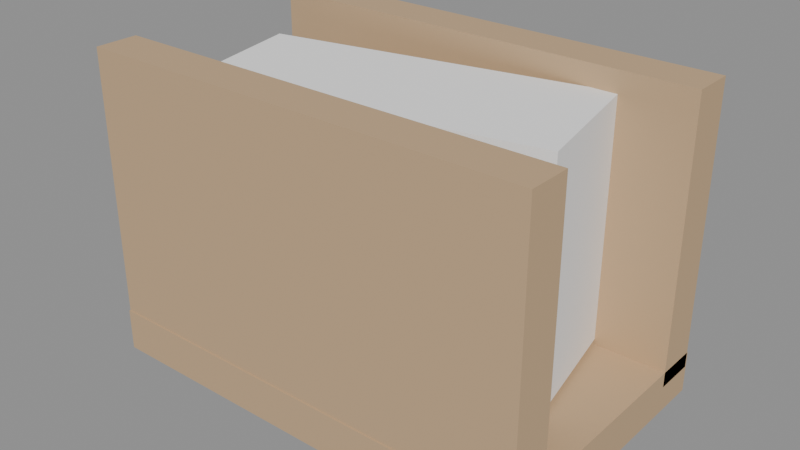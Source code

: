 # Source: MESA_GUARDANAPO_v01.blend  (saved by Blender 4.2.66; exported with 4.5.12 LTS)
import bpy
from mathutils import Matrix  # noqa: F401  (used for matrix-valued properties, if any)

bpy.ops.wm.read_factory_settings(use_empty=True)
scene = bpy.context.scene
scene.name = 'Scene'

# ---- materials (node trees are filled in below, after node groups)
mat_polyroom_pbr = bpy.data.materials.new('Polyroom_PBR')

# ---- material node trees
mat_polyroom_pbr.use_nodes = True; mat_polyroom_pbr.node_tree.nodes.clear()
_N = mat_polyroom_pbr.node_tree.nodes; _L = mat_polyroom_pbr.node_tree.links
n0 = _N.new('ShaderNodeOutputMaterial'); n0.name = 'Material Output'; n0.location = (0, 0)
n1 = _N.new('ShaderNodeBsdfPrincipled'); n1.name = 'Principled BSDF'; n1.location = (0, 0)
n1.inputs[2].default_value = 0.8
n2 = _N.new('ShaderNodeVertexColor'); n2.name = 'Color Attribute'; n2.location = (0, 0)
n2.layer_name = 'Color'
_L.new(n2.outputs[0], n1.inputs[0])
_L.new(n1.outputs[0], n0.inputs[0])
n0.is_active_output = True

# ---- meshes
me_mesa_guardanapo_v01 = bpy.data.meshes.new('MESA_GUARDANAPO_v01')
me_mesa_guardanapo_v01.from_pydata([(-0.08, -0.05, 0.0), (-0.08, -0.05, 0.015), (-0.08, 0.05, 0.0), (-0.08, 0.05, 0.015), (0.08, -0.05, 0.0), (0.08, -0.05, 0.015), (0.08, 0.05, 0.0), (0.08, 0.05, 0.015), (-0.08, 0.0345, 0.0095), (-0.08, 0.0345, 0.1095), (-0.08, 0.0495, 0.0095), (-0.08, 0.0495, 0.1095), (0.08, 0.0345, 0.0095), (0.08, 0.0345, 0.1095), (0.08, 0.0495, 0.0095), (0.08, 0.0495, 0.1095), (-0.08, -0.0495, 0.0095), (-0.08, -0.0495, 0.1095), (-0.08, -0.0345, 0.0095), (-0.08, -0.0345, 0.1095), (0.08, -0.0495, 0.0095), (0.08, -0.0495, 0.1095), (0.08, -0.0345, 0.0095), (0.08, -0.0345, 0.1095), (-0.05384, -0.03642, 0.017), (-0.05384, -0.03642, 0.102), (-0.06377, 0.01258, 0.017), (-0.06377, 0.01258, 0.102), (0.06377, -0.01258, 0.017), (0.06377, -0.01258, 0.102), (0.05384, 0.03642, 0.017), (0.05384, 0.03642, 0.102)], [], [(0, 1, 3, 2), (2, 3, 7, 6), (6, 7, 5, 4), (4, 5, 1, 0), (2, 6, 4, 0), (7, 3, 1, 5), (8, 9, 11, 10), (10, 11, 15, 14), (14, 15, 13, 12), (12, 13, 9, 8), (10, 14, 12, 8), (15, 11, 9, 13), (16, 17, 19, 18), (18, 19, 23, 22), (22, 23, 21, 20), (20, 21, 17, 16), (18, 22, 20, 16), (23, 19, 17, 21), (24, 25, 27, 26), (26, 27, 31, 30), (30, 31, 29, 28), (28, 29, 25, 24), (26, 30, 28, 24), (31, 27, 25, 29)])
_uv = me_mesa_guardanapo_v01.uv_layers.new(name='UVMap')
_uv.uv.foreach_set('vector', [0.1627, 0.8736, 0.1328, 0.8736, 0.1328, 0.6741, 0.1627, 0.6741, 0.9508, 0.66, 0.9209, 0.66, 0.9209, 0.3408, 0.9508, 0.3408, 0.4207, 0.8736, 0.3907, 0.8736, 0.3907, 0.6741, 0.4207, 0.6741, 0.6346, 0.9929, 0.6046, 0.9929, 0.6046, 0.6737, 0.6346, 0.6737, 0.2068, 0.007072, 0.2068, 0.3267, 0.007072, 0.3267, 0.007072, 0.007072, 0.4207, 0.007072, 0.4207, 0.3267, 0.221, 0.3267, 0.221, 0.007072, 0.5606, 0.8735, 0.5606, 0.6737, 0.5905, 0.6737, 0.5905, 0.8735, 0.6346, 0.3263, 0.4348, 0.3263, 0.4348, 0.007072, 0.6346, 0.007072, 0.221, 0.8739, 0.221, 0.6741, 0.2509, 0.6741, 0.2509, 0.8739, 0.6346, 0.6596, 0.4348, 0.6596, 0.4348, 0.3404, 0.6346, 0.3404, 0.8626, 0.007072, 0.8626, 0.3267, 0.8327, 0.3267, 0.8327, 0.007072, 0.9067, 0.007072, 0.9067, 0.3267, 0.8768, 0.3267, 0.8768, 0.007072, 0.265, 0.8739, 0.265, 0.6741, 0.2949, 0.6741, 0.2949, 0.8739, 0.2068, 0.66, 0.007072, 0.66, 0.007072, 0.3408, 0.2068, 0.3408, 0.1769, 0.8739, 0.1769, 0.6741, 0.2068, 0.6741, 0.2068, 0.8739, 0.4207, 0.66, 0.221, 0.66, 0.221, 0.3408, 0.4207, 0.3408, 0.9067, 0.3408, 0.9067, 0.6604, 0.8768, 0.6604, 0.8768, 0.3408, 0.9508, 0.007072, 0.9508, 0.3267, 0.9209, 0.3267, 0.9209, 0.007072, 0.4348, 0.8435, 0.4348, 0.6737, 0.5336, 0.6737, 0.5336, 0.8435, 0.8185, 0.2441, 0.6487, 0.2441, 0.6487, 0.007072, 0.8185, 0.007072, 0.007072, 0.8439, 0.007072, 0.6741, 0.1058, 0.6741, 0.1058, 0.8439, 0.8185, 0.4952, 0.6487, 0.4952, 0.6487, 0.2582, 0.8185, 0.2582, 0.7486, 0.5093, 0.7486, 0.749, 0.6487, 0.749, 0.6487, 0.5093, 0.7627, 0.749, 0.7627, 0.5093, 0.8626, 0.5093, 0.8626, 0.749])
_ca = me_mesa_guardanapo_v01.color_attributes.new('Color', 'FLOAT_COLOR', 'POINT')
_ca.data.foreach_set('color', [0.55, 0.38, 0.22, 1.0, 0.55, 0.38, 0.22, 1.0, 0.55, 0.38, 0.22, 1.0, 0.55, 0.38, 0.22, 1.0, 0.55, 0.38, 0.22, 1.0, 0.55, 0.38, 0.22, 1.0, 0.55, 0.38, 0.22, 1.0, 0.55, 0.38, 0.22, 1.0, 0.55, 0.38, 0.22, 1.0, 0.55, 0.38, 0.22, 1.0, 0.55, 0.38, 0.22, 1.0, 0.55, 0.38, 0.22, 1.0, 0.55, 0.38, 0.22, 1.0, 0.55, 0.38, 0.22, 1.0, 0.55, 0.38, 0.22, 1.0, 0.55, 0.38, 0.22, 1.0, 0.55, 0.38, 0.22, 1.0, 0.55, 0.38, 0.22, 1.0, 0.55, 0.38, 0.22, 1.0, 0.55, 0.38, 0.22, 1.0, 0.55, 0.38, 0.22, 1.0, 0.55, 0.38, 0.22, 1.0, 0.55, 0.38, 0.22, 1.0, 0.55, 0.38, 0.22, 1.0, 0.95, 0.95, 0.95, 1.0, 0.95, 0.95, 0.95, 1.0, 0.95, 0.95, 0.95, 1.0, 0.95, 0.95, 0.95, 1.0, 0.95, 0.95, 0.95, 1.0, 0.95, 0.95, 0.95, 1.0, 0.95, 0.95, 0.95, 1.0, 0.95, 0.95, 0.95, 1.0])
me_mesa_guardanapo_v01.materials.append(mat_polyroom_pbr)
me_mesa_guardanapo_v01.update()

# ---- objects
ob_mesa_guardanapo_v01 = bpy.data.objects.new('MESA_GUARDANAPO_v01', me_mesa_guardanapo_v01)

# ---- transforms, parenting, visibility, modifiers, constraints
ob_mesa_guardanapo_v01.location = (0.0, 0.0, 0.0)

# ---- collection membership
scene.collection.objects.link(ob_mesa_guardanapo_v01)

# ---- scene / render settings (as saved in the file)
scene.frame_start = 1; scene.frame_end = 250; scene.frame_set(1)
scene.render.engine = 'BLENDER_EEVEE_NEXT'
bpy.context.view_layer.update()

# ---- added for rendering (the .blend has no active camera and no usable light): camera, sun + grey world if the file has none
cam_auto = bpy.data.cameras.new('AutoCamera')
cam_auto.lens = 50.0
cam_auto.sensor_width = 36.0
cam_auto.clip_end = 1000.0
ob_auto_camera = bpy.data.objects.new('AutoCamera', cam_auto)
scene.collection.objects.link(ob_auto_camera)
ob_auto_camera.location = (0.20184, -0.242207, 0.216222)
ob_auto_camera.rotation_euler = (1.09748, -7.21219e-08, 0.694738)
scene.camera = ob_auto_camera
light_auto_sun = bpy.data.lights.new('AutoSun', 'SUN')
light_auto_sun.energy = 3.0
light_auto_sun.angle = 0.0523599
ob_auto_sun = bpy.data.objects.new('AutoSun', light_auto_sun)
scene.collection.objects.link(ob_auto_sun)
ob_auto_sun.rotation_euler = (0.872665, 0.174533, 0.523599)
if scene.world is None:
    world_auto = bpy.data.worlds.new('AutoWorld')
    world_auto.color = (0.3, 0.3, 0.3)
    scene.world = world_auto
bpy.context.view_layer.update()
